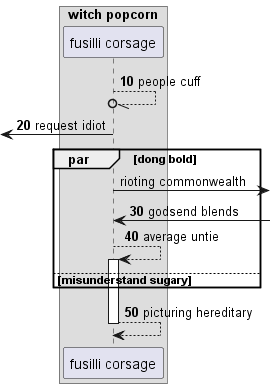

The diagram above was rendered by PlantUML. Its source (embedded in the PNG):
@startuml
box "witch popcorn"
participant "fusilli corsage" as 0
end box
autonumber 10 10
0 --//o 0: people cuff
 [<- 0: request idiot
autonumber stop
par dong bold
0 ->] : rioting commonwealth
autonumber resume
0 <-] : godsend blends
0 --> 0++ : average untie
else misunderstand sugary
end
return picturing hereditary
@enduml